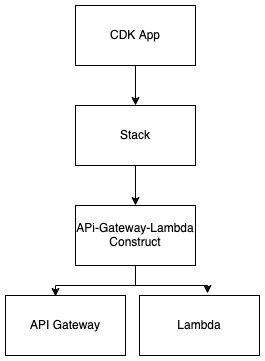

The diagram above was exported from draw.io. Its source (the exported page's mxGraphModel, read from the mxfile embedded in the PNG):
<mxGraphModel dx="1639" dy="899" grid="1" gridSize="10" guides="1" tooltips="1" connect="1" arrows="1" fold="1" page="1" pageScale="1" pageWidth="827" pageHeight="1169" math="0" shadow="0">
  <root>
    <mxCell id="0" />
    <mxCell id="1" parent="0" />
    <mxCell id="RHn8qHwAIYIFMTUXKqac-7" style="edgeStyle=orthogonalEdgeStyle;rounded=0;orthogonalLoop=1;jettySize=auto;html=1;entryX=0.5;entryY=0;entryDx=0;entryDy=0;" parent="1" source="RHn8qHwAIYIFMTUXKqac-1" target="RHn8qHwAIYIFMTUXKqac-3" edge="1">
      <mxGeometry relative="1" as="geometry" />
    </mxCell>
    <mxCell id="RHn8qHwAIYIFMTUXKqac-1" value="CDK App" style="rounded=0;whiteSpace=wrap;html=1;" parent="1" vertex="1">
      <mxGeometry x="290" y="340" width="120" height="60" as="geometry" />
    </mxCell>
    <mxCell id="RHn8qHwAIYIFMTUXKqac-8" style="edgeStyle=orthogonalEdgeStyle;rounded=0;orthogonalLoop=1;jettySize=auto;html=1;entryX=0.5;entryY=0;entryDx=0;entryDy=0;" parent="1" source="RHn8qHwAIYIFMTUXKqac-3" target="RHn8qHwAIYIFMTUXKqac-4" edge="1">
      <mxGeometry relative="1" as="geometry" />
    </mxCell>
    <mxCell id="RHn8qHwAIYIFMTUXKqac-3" value="Stack" style="rounded=0;whiteSpace=wrap;html=1;" parent="1" vertex="1">
      <mxGeometry x="290" y="440" width="120" height="60" as="geometry" />
    </mxCell>
    <mxCell id="RHn8qHwAIYIFMTUXKqac-9" style="edgeStyle=orthogonalEdgeStyle;rounded=0;orthogonalLoop=1;jettySize=auto;html=1;entryX=0.417;entryY=0.017;entryDx=0;entryDy=0;entryPerimeter=0;" parent="1" source="RHn8qHwAIYIFMTUXKqac-4" target="RHn8qHwAIYIFMTUXKqac-5" edge="1">
      <mxGeometry relative="1" as="geometry" />
    </mxCell>
    <mxCell id="RHn8qHwAIYIFMTUXKqac-10" style="edgeStyle=orthogonalEdgeStyle;rounded=0;orthogonalLoop=1;jettySize=auto;html=1;entryX=0.567;entryY=-0.033;entryDx=0;entryDy=0;entryPerimeter=0;" parent="1" source="RHn8qHwAIYIFMTUXKqac-4" target="RHn8qHwAIYIFMTUXKqac-6" edge="1">
      <mxGeometry relative="1" as="geometry" />
    </mxCell>
    <mxCell id="RHn8qHwAIYIFMTUXKqac-4" value="APi-Gateway-Lambda Construct" style="rounded=0;whiteSpace=wrap;html=1;" parent="1" vertex="1">
      <mxGeometry x="290" y="540" width="120" height="60" as="geometry" />
    </mxCell>
    <mxCell id="RHn8qHwAIYIFMTUXKqac-5" value="API Gateway" style="rounded=0;whiteSpace=wrap;html=1;" parent="1" vertex="1">
      <mxGeometry x="220" y="630" width="120" height="60" as="geometry" />
    </mxCell>
    <mxCell id="RHn8qHwAIYIFMTUXKqac-6" value="Lambda" style="rounded=0;whiteSpace=wrap;html=1;" parent="1" vertex="1">
      <mxGeometry x="354" y="630" width="120" height="60" as="geometry" />
    </mxCell>
  </root>
</mxGraphModel>